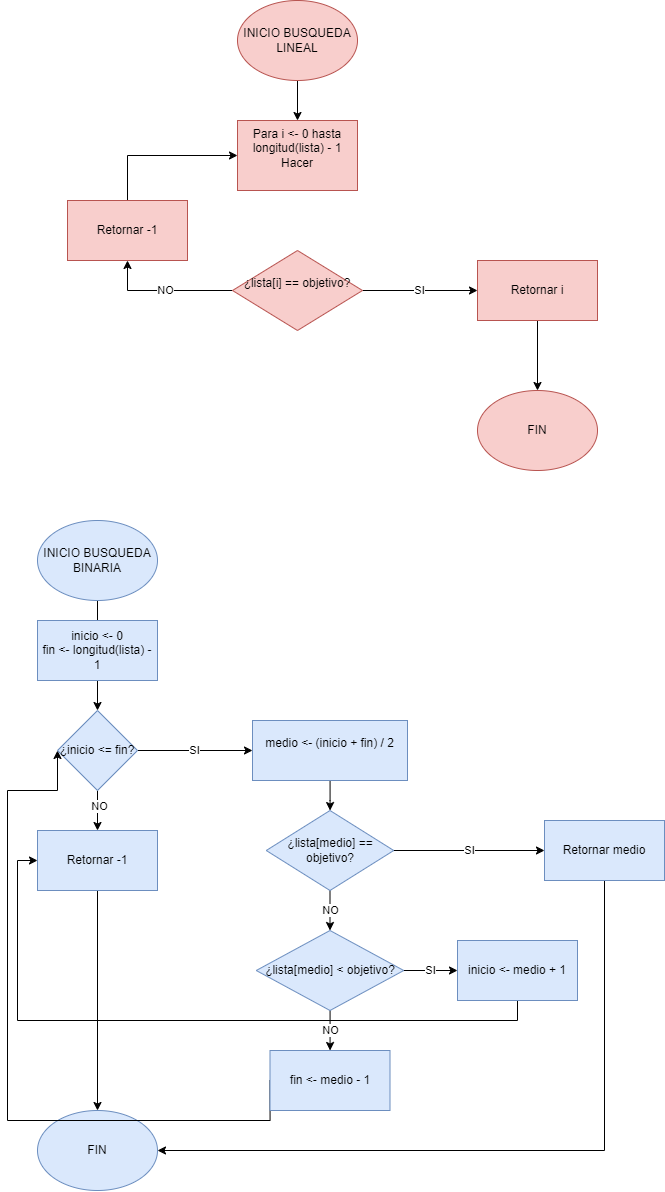

The diagram above was exported from draw.io. Its source (the exported page's mxGraphModel, read from the mxfile embedded in the PNG):
<mxGraphModel dx="1440" dy="813" grid="1" gridSize="10" guides="1" tooltips="1" connect="1" arrows="1" fold="1" page="1" pageScale="1" pageWidth="827" pageHeight="1169" math="0" shadow="0">
  <root>
    <mxCell id="WIyWlLk6GJQsqaUBKTNV-0" />
    <mxCell id="WIyWlLk6GJQsqaUBKTNV-1" parent="WIyWlLk6GJQsqaUBKTNV-0" />
    <mxCell id="xU-YFExf7ODK5pInO5to-12" value="" style="edgeStyle=orthogonalEdgeStyle;rounded=0;orthogonalLoop=1;jettySize=auto;html=1;" edge="1" parent="WIyWlLk6GJQsqaUBKTNV-1" source="xU-YFExf7ODK5pInO5to-0" target="xU-YFExf7ODK5pInO5to-3">
      <mxGeometry relative="1" as="geometry" />
    </mxCell>
    <mxCell id="xU-YFExf7ODK5pInO5to-0" value="INICIO BUSQUEDA LINEAL" style="ellipse;whiteSpace=wrap;html=1;fillColor=#f8cecc;strokeColor=#b85450;" vertex="1" parent="WIyWlLk6GJQsqaUBKTNV-1">
      <mxGeometry x="280" y="10" width="120" height="80" as="geometry" />
    </mxCell>
    <mxCell id="xU-YFExf7ODK5pInO5to-1" value="FIN" style="ellipse;whiteSpace=wrap;html=1;fillColor=#f8cecc;strokeColor=#b85450;" vertex="1" parent="WIyWlLk6GJQsqaUBKTNV-1">
      <mxGeometry x="520" y="400" width="120" height="80" as="geometry" />
    </mxCell>
    <mxCell id="xU-YFExf7ODK5pInO5to-10" style="edgeStyle=orthogonalEdgeStyle;rounded=0;orthogonalLoop=1;jettySize=auto;html=1;exitX=0.5;exitY=0;exitDx=0;exitDy=0;entryX=0;entryY=0.5;entryDx=0;entryDy=0;" edge="1" parent="WIyWlLk6GJQsqaUBKTNV-1" source="xU-YFExf7ODK5pInO5to-2" target="xU-YFExf7ODK5pInO5to-3">
      <mxGeometry relative="1" as="geometry" />
    </mxCell>
    <mxCell id="xU-YFExf7ODK5pInO5to-2" value="Retornar -1" style="rounded=0;whiteSpace=wrap;html=1;fillColor=#f8cecc;strokeColor=#b85450;" vertex="1" parent="WIyWlLk6GJQsqaUBKTNV-1">
      <mxGeometry x="110" y="210" width="120" height="60" as="geometry" />
    </mxCell>
    <mxCell id="xU-YFExf7ODK5pInO5to-3" value="&#10;&lt;div&gt;Para i &amp;lt;- 0 hasta longitud(lista) - 1 Hacer&lt;/div&gt;&#10;&#10;" style="rounded=0;whiteSpace=wrap;html=1;fillColor=#f8cecc;strokeColor=#b85450;" vertex="1" parent="WIyWlLk6GJQsqaUBKTNV-1">
      <mxGeometry x="280" y="130" width="120" height="70" as="geometry" />
    </mxCell>
    <mxCell id="xU-YFExf7ODK5pInO5to-11" value="" style="edgeStyle=orthogonalEdgeStyle;rounded=0;orthogonalLoop=1;jettySize=auto;html=1;" edge="1" parent="WIyWlLk6GJQsqaUBKTNV-1" source="xU-YFExf7ODK5pInO5to-4" target="xU-YFExf7ODK5pInO5to-1">
      <mxGeometry relative="1" as="geometry" />
    </mxCell>
    <mxCell id="xU-YFExf7ODK5pInO5to-4" value="&lt;div&gt;Retornar i&lt;/div&gt;" style="rounded=0;whiteSpace=wrap;html=1;fillColor=#f8cecc;strokeColor=#b85450;" vertex="1" parent="WIyWlLk6GJQsqaUBKTNV-1">
      <mxGeometry x="520" y="270" width="120" height="60" as="geometry" />
    </mxCell>
    <mxCell id="xU-YFExf7ODK5pInO5to-6" value="SI" style="edgeStyle=orthogonalEdgeStyle;rounded=0;orthogonalLoop=1;jettySize=auto;html=1;exitX=1;exitY=0.5;exitDx=0;exitDy=0;entryX=0;entryY=0.5;entryDx=0;entryDy=0;" edge="1" parent="WIyWlLk6GJQsqaUBKTNV-1" source="xU-YFExf7ODK5pInO5to-5" target="xU-YFExf7ODK5pInO5to-4">
      <mxGeometry relative="1" as="geometry" />
    </mxCell>
    <mxCell id="xU-YFExf7ODK5pInO5to-9" value="NO" style="edgeStyle=orthogonalEdgeStyle;rounded=0;orthogonalLoop=1;jettySize=auto;html=1;entryX=0.5;entryY=1;entryDx=0;entryDy=0;" edge="1" parent="WIyWlLk6GJQsqaUBKTNV-1" source="xU-YFExf7ODK5pInO5to-5" target="xU-YFExf7ODK5pInO5to-2">
      <mxGeometry relative="1" as="geometry" />
    </mxCell>
    <mxCell id="xU-YFExf7ODK5pInO5to-5" value="&#10;&lt;div&gt;¿lista[i] == objetivo?&lt;/div&gt;&#10;&#10;" style="rhombus;whiteSpace=wrap;html=1;fillColor=#f8cecc;strokeColor=#b85450;" vertex="1" parent="WIyWlLk6GJQsqaUBKTNV-1">
      <mxGeometry x="275" y="260" width="130" height="80" as="geometry" />
    </mxCell>
    <mxCell id="xU-YFExf7ODK5pInO5to-29" value="" style="edgeStyle=orthogonalEdgeStyle;rounded=0;orthogonalLoop=1;jettySize=auto;html=1;" edge="1" parent="WIyWlLk6GJQsqaUBKTNV-1" source="xU-YFExf7ODK5pInO5to-13" target="xU-YFExf7ODK5pInO5to-24">
      <mxGeometry relative="1" as="geometry" />
    </mxCell>
    <mxCell id="xU-YFExf7ODK5pInO5to-13" value="INICIO BUSQUEDA BINARIA" style="ellipse;whiteSpace=wrap;html=1;fillColor=#dae8fc;strokeColor=#6c8ebf;" vertex="1" parent="WIyWlLk6GJQsqaUBKTNV-1">
      <mxGeometry x="80" y="530" width="120" height="80" as="geometry" />
    </mxCell>
    <mxCell id="xU-YFExf7ODK5pInO5to-14" value="FIN" style="ellipse;whiteSpace=wrap;html=1;fillColor=#dae8fc;strokeColor=#6c8ebf;" vertex="1" parent="WIyWlLk6GJQsqaUBKTNV-1">
      <mxGeometry x="80" y="1120" width="120" height="80" as="geometry" />
    </mxCell>
    <mxCell id="xU-YFExf7ODK5pInO5to-38" style="edgeStyle=orthogonalEdgeStyle;rounded=0;orthogonalLoop=1;jettySize=auto;html=1;exitX=0;exitY=0.5;exitDx=0;exitDy=0;entryX=0;entryY=0.5;entryDx=0;entryDy=0;" edge="1" parent="WIyWlLk6GJQsqaUBKTNV-1" source="xU-YFExf7ODK5pInO5to-16" target="xU-YFExf7ODK5pInO5to-24">
      <mxGeometry relative="1" as="geometry">
        <Array as="points">
          <mxPoint x="50" y="1130" />
          <mxPoint x="50" y="800" />
        </Array>
      </mxGeometry>
    </mxCell>
    <mxCell id="xU-YFExf7ODK5pInO5to-16" value="&lt;div&gt;fin &amp;lt;- medio - 1&lt;/div&gt;" style="rounded=0;whiteSpace=wrap;html=1;fillColor=#dae8fc;strokeColor=#6c8ebf;" vertex="1" parent="WIyWlLk6GJQsqaUBKTNV-1">
      <mxGeometry x="312.5" y="1060" width="120" height="60" as="geometry" />
    </mxCell>
    <mxCell id="xU-YFExf7ODK5pInO5to-39" style="edgeStyle=orthogonalEdgeStyle;rounded=0;orthogonalLoop=1;jettySize=auto;html=1;exitX=0.5;exitY=1;exitDx=0;exitDy=0;entryX=0;entryY=0.5;entryDx=0;entryDy=0;" edge="1" parent="WIyWlLk6GJQsqaUBKTNV-1" source="xU-YFExf7ODK5pInO5to-17" target="xU-YFExf7ODK5pInO5to-19">
      <mxGeometry relative="1" as="geometry" />
    </mxCell>
    <mxCell id="xU-YFExf7ODK5pInO5to-17" value="&lt;div&gt;inicio &amp;lt;- medio + 1&lt;/div&gt;" style="rounded=0;whiteSpace=wrap;html=1;fillColor=#dae8fc;strokeColor=#6c8ebf;" vertex="1" parent="WIyWlLk6GJQsqaUBKTNV-1">
      <mxGeometry x="500" y="950" width="120" height="60" as="geometry" />
    </mxCell>
    <mxCell id="xU-YFExf7ODK5pInO5to-26" style="edgeStyle=orthogonalEdgeStyle;rounded=0;orthogonalLoop=1;jettySize=auto;html=1;exitX=0.5;exitY=1;exitDx=0;exitDy=0;entryX=1;entryY=0.5;entryDx=0;entryDy=0;" edge="1" parent="WIyWlLk6GJQsqaUBKTNV-1" source="xU-YFExf7ODK5pInO5to-18" target="xU-YFExf7ODK5pInO5to-14">
      <mxGeometry relative="1" as="geometry" />
    </mxCell>
    <mxCell id="xU-YFExf7ODK5pInO5to-18" value="&lt;div&gt;Retornar medio&lt;/div&gt;" style="rounded=0;whiteSpace=wrap;html=1;fillColor=#dae8fc;strokeColor=#6c8ebf;" vertex="1" parent="WIyWlLk6GJQsqaUBKTNV-1">
      <mxGeometry x="587" y="830" width="120" height="60" as="geometry" />
    </mxCell>
    <mxCell id="xU-YFExf7ODK5pInO5to-27" style="edgeStyle=orthogonalEdgeStyle;rounded=0;orthogonalLoop=1;jettySize=auto;html=1;entryX=0.5;entryY=0;entryDx=0;entryDy=0;" edge="1" parent="WIyWlLk6GJQsqaUBKTNV-1" source="xU-YFExf7ODK5pInO5to-19" target="xU-YFExf7ODK5pInO5to-14">
      <mxGeometry relative="1" as="geometry" />
    </mxCell>
    <mxCell id="xU-YFExf7ODK5pInO5to-19" value="&lt;div&gt;Retornar -1&lt;/div&gt;" style="rounded=0;whiteSpace=wrap;html=1;fillColor=#dae8fc;strokeColor=#6c8ebf;" vertex="1" parent="WIyWlLk6GJQsqaUBKTNV-1">
      <mxGeometry x="80" y="840" width="120" height="60" as="geometry" />
    </mxCell>
    <mxCell id="xU-YFExf7ODK5pInO5to-31" value="" style="edgeStyle=orthogonalEdgeStyle;rounded=0;orthogonalLoop=1;jettySize=auto;html=1;" edge="1" parent="WIyWlLk6GJQsqaUBKTNV-1" source="xU-YFExf7ODK5pInO5to-20" target="xU-YFExf7ODK5pInO5to-22">
      <mxGeometry relative="1" as="geometry" />
    </mxCell>
    <mxCell id="xU-YFExf7ODK5pInO5to-20" value="&#10;&lt;div&gt;medio &amp;lt;- (inicio + fin) / 2&lt;/div&gt;&#10;&#10;" style="rounded=0;whiteSpace=wrap;html=1;fillColor=#dae8fc;strokeColor=#6c8ebf;" vertex="1" parent="WIyWlLk6GJQsqaUBKTNV-1">
      <mxGeometry x="295" y="730" width="155" height="60" as="geometry" />
    </mxCell>
    <mxCell id="xU-YFExf7ODK5pInO5to-21" value="&lt;div&gt;inicio &amp;lt;- 0&lt;br&gt;fin &amp;lt;- longitud(lista) - 1&lt;/div&gt;" style="rounded=0;whiteSpace=wrap;html=1;fillColor=#dae8fc;strokeColor=#6c8ebf;" vertex="1" parent="WIyWlLk6GJQsqaUBKTNV-1">
      <mxGeometry x="80" y="630" width="120" height="60" as="geometry" />
    </mxCell>
    <mxCell id="xU-YFExf7ODK5pInO5to-32" value="SI" style="edgeStyle=orthogonalEdgeStyle;rounded=0;orthogonalLoop=1;jettySize=auto;html=1;exitX=1;exitY=0.5;exitDx=0;exitDy=0;entryX=0;entryY=0.5;entryDx=0;entryDy=0;" edge="1" parent="WIyWlLk6GJQsqaUBKTNV-1" source="xU-YFExf7ODK5pInO5to-22" target="xU-YFExf7ODK5pInO5to-18">
      <mxGeometry relative="1" as="geometry" />
    </mxCell>
    <mxCell id="xU-YFExf7ODK5pInO5to-33" value="NO" style="edgeStyle=orthogonalEdgeStyle;rounded=0;orthogonalLoop=1;jettySize=auto;html=1;" edge="1" parent="WIyWlLk6GJQsqaUBKTNV-1" source="xU-YFExf7ODK5pInO5to-22" target="xU-YFExf7ODK5pInO5to-23">
      <mxGeometry relative="1" as="geometry" />
    </mxCell>
    <mxCell id="xU-YFExf7ODK5pInO5to-22" value="&lt;div&gt;¿lista[medio] == objetivo?&lt;/div&gt;" style="rhombus;whiteSpace=wrap;html=1;fillColor=#dae8fc;strokeColor=#6c8ebf;" vertex="1" parent="WIyWlLk6GJQsqaUBKTNV-1">
      <mxGeometry x="308.75" y="820" width="127.5" height="80" as="geometry" />
    </mxCell>
    <mxCell id="xU-YFExf7ODK5pInO5to-36" value="SI" style="edgeStyle=orthogonalEdgeStyle;rounded=0;orthogonalLoop=1;jettySize=auto;html=1;" edge="1" parent="WIyWlLk6GJQsqaUBKTNV-1" source="xU-YFExf7ODK5pInO5to-23" target="xU-YFExf7ODK5pInO5to-17">
      <mxGeometry relative="1" as="geometry" />
    </mxCell>
    <mxCell id="xU-YFExf7ODK5pInO5to-37" value="NO" style="edgeStyle=orthogonalEdgeStyle;rounded=0;orthogonalLoop=1;jettySize=auto;html=1;" edge="1" parent="WIyWlLk6GJQsqaUBKTNV-1" source="xU-YFExf7ODK5pInO5to-23" target="xU-YFExf7ODK5pInO5to-16">
      <mxGeometry relative="1" as="geometry" />
    </mxCell>
    <mxCell id="xU-YFExf7ODK5pInO5to-23" value="&lt;div&gt;¿lista[medio] &amp;lt; objetivo?&lt;/div&gt;" style="rhombus;whiteSpace=wrap;html=1;fillColor=#dae8fc;strokeColor=#6c8ebf;" vertex="1" parent="WIyWlLk6GJQsqaUBKTNV-1">
      <mxGeometry x="298.75" y="940" width="147.5" height="80" as="geometry" />
    </mxCell>
    <mxCell id="xU-YFExf7ODK5pInO5to-30" value="SI" style="edgeStyle=orthogonalEdgeStyle;rounded=0;orthogonalLoop=1;jettySize=auto;html=1;" edge="1" parent="WIyWlLk6GJQsqaUBKTNV-1" source="xU-YFExf7ODK5pInO5to-24" target="xU-YFExf7ODK5pInO5to-20">
      <mxGeometry relative="1" as="geometry" />
    </mxCell>
    <mxCell id="xU-YFExf7ODK5pInO5to-34" value="" style="edgeStyle=orthogonalEdgeStyle;rounded=0;orthogonalLoop=1;jettySize=auto;html=1;" edge="1" parent="WIyWlLk6GJQsqaUBKTNV-1" source="xU-YFExf7ODK5pInO5to-24" target="xU-YFExf7ODK5pInO5to-19">
      <mxGeometry relative="1" as="geometry" />
    </mxCell>
    <mxCell id="xU-YFExf7ODK5pInO5to-35" value="NO" style="edgeLabel;html=1;align=center;verticalAlign=middle;resizable=0;points=[];" vertex="1" connectable="0" parent="xU-YFExf7ODK5pInO5to-34">
      <mxGeometry x="-0.23" y="1" relative="1" as="geometry">
        <mxPoint as="offset" />
      </mxGeometry>
    </mxCell>
    <mxCell id="xU-YFExf7ODK5pInO5to-24" value="&lt;div&gt;¿inicio &amp;lt;= fin?&lt;/div&gt;" style="rhombus;whiteSpace=wrap;html=1;fillColor=#dae8fc;strokeColor=#6c8ebf;" vertex="1" parent="WIyWlLk6GJQsqaUBKTNV-1">
      <mxGeometry x="100" y="720" width="80" height="80" as="geometry" />
    </mxCell>
  </root>
</mxGraphModel>